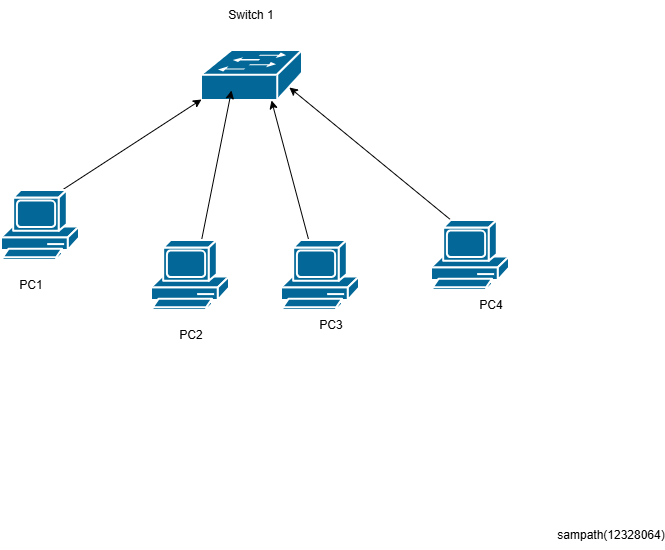

The diagram above was exported from draw.io. Its source (the exported page's mxGraphModel, read from the mxfile embedded in the PNG):
<mxGraphModel dx="1030" dy="562" grid="1" gridSize="10" guides="1" tooltips="1" connect="1" arrows="1" fold="1" page="1" pageScale="1" pageWidth="850" pageHeight="1100" math="0" shadow="0">
  <root>
    <mxCell id="0" />
    <mxCell id="1" parent="0" />
    <mxCell id="UgTw9w8JiookSczfLe-l-2" parent="1" style="strokeColor=#ffffff;sketch=0;html=1;pointerEvents=1;dashed=0;fillColor=#036897;strokeWidth=2;verticalLabelPosition=bottom;verticalAlign=top;align=center;outlineConnect=0;shape=mxgraph.cisco.switches.workgroup_switch;" value="" vertex="1">
      <mxGeometry height="50" width="101" x="370" y="100" as="geometry" />
    </mxCell>
    <mxCell id="UgTw9w8JiookSczfLe-l-3" edge="1" parent="1" style="endArrow=classic;html=1;rounded=0;entryX=0;entryY=0.98;entryDx=0;entryDy=0;entryPerimeter=0;" target="UgTw9w8JiookSczfLe-l-2" value="">
      <mxGeometry height="50" relative="1" width="50" as="geometry">
        <mxPoint x="230" y="240" as="sourcePoint" />
        <mxPoint x="350" y="170" as="targetPoint" />
      </mxGeometry>
    </mxCell>
    <mxCell id="UgTw9w8JiookSczfLe-l-5" parent="1" style="sketch=0;html=1;pointerEvents=1;dashed=0;fillColor=#036897;strokeColor=#ffffff;strokeWidth=2;verticalLabelPosition=bottom;verticalAlign=top;align=center;outlineConnect=0;shape=mxgraph.cisco.computers_and_peripherals.pc;" value="" vertex="1">
      <mxGeometry height="70" width="78" x="170" y="240" as="geometry" />
    </mxCell>
    <mxCell id="UgTw9w8JiookSczfLe-l-6" edge="1" parent="1" style="endArrow=classic;html=1;rounded=0;entryX=0.297;entryY=0.8;entryDx=0;entryDy=0;entryPerimeter=0;" target="UgTw9w8JiookSczfLe-l-2" value="">
      <mxGeometry height="50" relative="1" width="50" as="geometry">
        <mxPoint x="370" y="290" as="sourcePoint" />
        <mxPoint x="400" y="160" as="targetPoint" />
      </mxGeometry>
    </mxCell>
    <mxCell id="UgTw9w8JiookSczfLe-l-8" edge="1" parent="1" style="endArrow=classic;html=1;rounded=0;entryX=0.693;entryY=1;entryDx=0;entryDy=0;entryPerimeter=0;" target="UgTw9w8JiookSczfLe-l-2" value="">
      <mxGeometry height="50" relative="1" width="50" as="geometry">
        <mxPoint x="480" y="300" as="sourcePoint" />
        <mxPoint x="440" y="180" as="targetPoint" />
      </mxGeometry>
    </mxCell>
    <mxCell id="UgTw9w8JiookSczfLe-l-10" edge="1" parent="1" style="endArrow=classic;html=1;rounded=0;entryX=0.87;entryY=0.74;entryDx=0;entryDy=0;entryPerimeter=0;" target="UgTw9w8JiookSczfLe-l-2" value="">
      <mxGeometry height="50" relative="1" width="50" as="geometry">
        <mxPoint x="620" y="270" as="sourcePoint" />
        <mxPoint x="570" y="210" as="targetPoint" />
      </mxGeometry>
    </mxCell>
    <mxCell id="UgTw9w8JiookSczfLe-l-11" parent="1" style="sketch=0;html=1;pointerEvents=1;dashed=0;fillColor=#036897;strokeColor=#ffffff;strokeWidth=2;verticalLabelPosition=bottom;verticalAlign=top;align=center;outlineConnect=0;shape=mxgraph.cisco.computers_and_peripherals.pc;" value="" vertex="1">
      <mxGeometry height="70" width="78" x="320" y="290" as="geometry" />
    </mxCell>
    <mxCell id="UgTw9w8JiookSczfLe-l-12" parent="1" style="sketch=0;html=1;pointerEvents=1;dashed=0;fillColor=#036897;strokeColor=#ffffff;strokeWidth=2;verticalLabelPosition=bottom;verticalAlign=top;align=center;outlineConnect=0;shape=mxgraph.cisco.computers_and_peripherals.pc;" value="" vertex="1">
      <mxGeometry height="70" width="78" x="450" y="290" as="geometry" />
    </mxCell>
    <mxCell id="UgTw9w8JiookSczfLe-l-13" parent="1" style="sketch=0;html=1;pointerEvents=1;dashed=0;fillColor=#036897;strokeColor=#ffffff;strokeWidth=2;verticalLabelPosition=bottom;verticalAlign=top;align=center;outlineConnect=0;shape=mxgraph.cisco.computers_and_peripherals.pc;" value="" vertex="1">
      <mxGeometry height="70" width="78" x="600" y="270" as="geometry" />
    </mxCell>
    <mxCell id="UgTw9w8JiookSczfLe-l-14" parent="1" style="text;html=1;whiteSpace=wrap;strokeColor=none;fillColor=none;align=center;verticalAlign=middle;rounded=0;" value="PC1" vertex="1">
      <mxGeometry height="30" width="60" x="170" y="320" as="geometry" />
    </mxCell>
    <mxCell id="UgTw9w8JiookSczfLe-l-15" parent="1" style="text;html=1;whiteSpace=wrap;strokeColor=none;fillColor=none;align=center;verticalAlign=middle;rounded=0;" value="PC2" vertex="1">
      <mxGeometry height="30" width="60" x="330" y="370" as="geometry" />
    </mxCell>
    <mxCell id="UgTw9w8JiookSczfLe-l-16" parent="1" style="text;html=1;whiteSpace=wrap;strokeColor=none;fillColor=none;align=center;verticalAlign=middle;rounded=0;" value="PC3" vertex="1">
      <mxGeometry height="30" width="60" x="470" y="360" as="geometry" />
    </mxCell>
    <mxCell id="UgTw9w8JiookSczfLe-l-17" parent="1" style="text;html=1;whiteSpace=wrap;strokeColor=none;fillColor=none;align=center;verticalAlign=middle;rounded=0;" value="PC4" vertex="1">
      <mxGeometry height="30" width="60" x="630" y="340" as="geometry" />
    </mxCell>
    <mxCell id="UgTw9w8JiookSczfLe-l-18" parent="1" style="text;html=1;whiteSpace=wrap;strokeColor=none;fillColor=none;align=center;verticalAlign=middle;rounded=0;" value="Switch 1" vertex="1">
      <mxGeometry height="30" width="60" x="390" y="50" as="geometry" />
    </mxCell>
    <mxCell id="UgTw9w8JiookSczfLe-l-19" parent="1" style="text;html=1;whiteSpace=wrap;strokeColor=none;fillColor=none;align=center;verticalAlign=middle;rounded=0;" value="sampath(12328064)" vertex="1">
      <mxGeometry height="30" width="60" x="750" y="570" as="geometry" />
    </mxCell>
  </root>
</mxGraphModel>